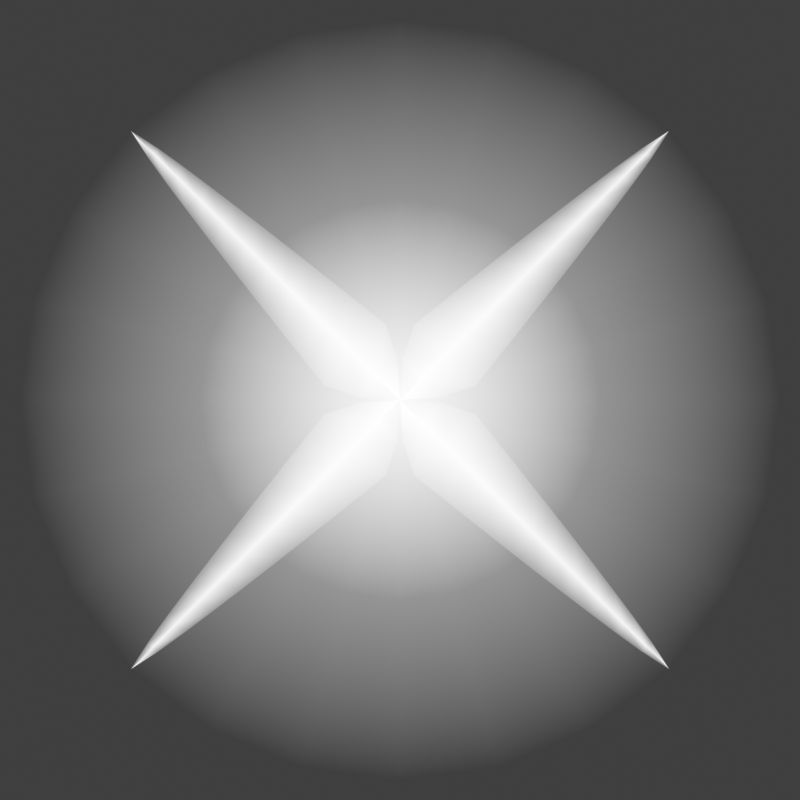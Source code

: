 # Source: bind.blend  (saved by Blender 5.3.31; exported with 4.5.12 LTS)
import bpy
from mathutils import Matrix  # noqa: F401  (used for matrix-valued properties, if any)

bpy.ops.wm.read_factory_settings(use_empty=True)
scene = bpy.context.scene
scene.name = 'Scene'

# ---- materials (node trees are filled in below, after node groups)
mat_fx = bpy.data.materials.new('fx')

# ---- material node trees
mat_fx.use_nodes = True; mat_fx.node_tree.nodes.clear()
_N = mat_fx.node_tree.nodes; _L = mat_fx.node_tree.links
n0 = _N.new('ShaderNodeOutputMaterial'); n0.name = 'Material Output'; n0.location = (0, 0)
n1 = _N.new('ShaderNodeVertexColor'); n1.name = 'Color Attribute'; n1.location = (0, 0)
n1.layer_name = 'Col'
n2 = _N.new('ShaderNodeEmission'); n2.name = 'Emission'; n2.location = (0, 0)
n3 = _N.new('ShaderNodeBsdfTransparent'); n3.name = 'Transparent BSDF'; n3.location = (0, 0)
n4 = _N.new('ShaderNodeMixShader'); n4.name = 'Mix Shader'; n4.location = (0, 0)
_L.new(n1.outputs[0], n2.inputs[0])
_L.new(n1.outputs[1], n4.inputs[0])
_L.new(n3.outputs[0], n4.inputs[1])
_L.new(n2.outputs[0], n4.inputs[2])
_L.new(n4.outputs[0], n0.inputs[0])
n0.is_active_output = True

# ---- world
world_void = bpy.data.worlds.new('void'); scene.world = world_void
world_void.use_nodes = True; world_void.node_tree.nodes.clear()
_N = world_void.node_tree.nodes; _L = world_void.node_tree.links
n0 = _N.new('ShaderNodeBackground'); n0.name = 'Background'; n0.location = (-200, 100)
n0.inputs[0].default_value = (0.05, 0.05, 0.05, 1.0)
n1 = _N.new('ShaderNodeOutputWorld'); n1.name = 'World Output'; n1.location = (200, 100)
_L.new(n0.outputs[0], n1.inputs[0])
n1.is_active_output = True

# ---- cameras
cam_cam = bpy.data.cameras.new('cam')
cam_cam.type = 'ORTHO'
cam_cam.ortho_scale = 4.0

# ---- meshes
me_plain_head_rim = bpy.data.meshes.new('plain_head_rim')
me_plain_head_rim.from_pydata([(0.0, 0.0, 0.001), (1.9, 0.0, 0.001), (1.835, 0.4918, 0.001), (1.645, 0.95, 0.001), (1.344, 1.344, 0.001), (0.95, 1.645, 0.001), (0.4918, 1.835, 0.001), (1.163e-16, 1.9, 0.001), (-0.4918, 1.835, 0.001), (-0.95, 1.645, 0.001), (-1.344, 1.344, 0.001), (-1.645, 0.95, 0.001), (-1.835, 0.4918, 0.001), (-1.9, 2.327e-16, 0.001), (-1.835, -0.4918, 0.001), (-1.645, -0.95, 0.001), (-1.344, -1.344, 0.001), (-0.95, -1.645, 0.001), (-0.4918, -1.835, 0.001), (-3.49e-16, -1.9, 0.001), (0.4918, -1.835, 0.001), (0.95, -1.645, 0.001), (1.344, -1.344, 0.001), (1.645, -0.95, 0.001), (1.835, -0.4918, 0.001), (0.0, 0.0, 0.002), (1.0, 0.0, 0.002), (0.9659, 0.2588, 0.002), (0.866, 0.5, 0.002), (0.7071, 0.7071, 0.002), (0.5, 0.866, 0.002), (0.2588, 0.9659, 0.002), (6.123e-17, 1.0, 0.002), (-0.2588, 0.9659, 0.002), (-0.5, 0.866, 0.002), (-0.7071, 0.7071, 0.002), (-0.866, 0.5, 0.002), (-0.9659, 0.2588, 0.002), (-1.0, 1.225e-16, 0.002), (-0.9659, -0.2588, 0.002), (-0.866, -0.5, 0.002), (-0.7071, -0.7071, 0.002), (-0.5, -0.866, 0.002), (-0.2588, -0.9659, 0.002), (-1.837e-16, -1.0, 0.002), (0.2588, -0.9659, 0.002), (0.5, -0.866, 0.002), (0.7071, -0.7071, 0.002), (0.866, -0.5, 0.002), (0.9659, -0.2588, 0.002), (0.0, 0.0, 0.003), (0.0, 0.0, 0.003), (0.0, 0.0, 0.003), (0.01475, 0.2092, 0.003), (0.112, 0.112, 0.003), (0.2092, 0.01475, 0.003), (0.0708, 0.377, 0.003), (0.2239, 0.2239, 0.003), (0.377, 0.0708, 0.003), (0.1951, 0.4766, 0.003), (0.3359, 0.3359, 0.003), (0.4766, 0.1951, 0.003), (0.3197, 0.5759, 0.003), (0.4478, 0.4478, 0.003), (0.5759, 0.3197, 0.003), (0.4447, 0.6749, 0.003), (0.5598, 0.5598, 0.003), (0.6749, 0.4447, 0.003), (0.57, 0.7735, 0.003), (0.6718, 0.6718, 0.003), (0.7735, 0.57, 0.003), (0.6958, 0.8717, 0.003), (0.7837, 0.7837, 0.003), (0.8717, 0.6958, 0.003), (0.8221, 0.9692, 0.003), (0.8957, 0.8957, 0.003), (0.9692, 0.8221, 0.003), (0.9492, 1.066, 0.003), (1.008, 1.008, 0.003), (1.066, 0.9492, 0.003), (1.077, 1.162, 0.003), (1.12, 1.12, 0.003), (1.162, 1.077, 0.003), (1.207, 1.256, 0.003), (1.232, 1.232, 0.003), (1.256, 1.207, 0.003), (1.344, 1.344, 0.003), (1.344, 1.344, 0.003), (1.344, 1.344, 0.003), (0.0, 0.0, 0.004), (0.0, 0.0, 0.004), (0.0, 0.0, 0.004), (-0.2092, 0.01475, 0.004), (-0.112, 0.112, 0.004), (-0.01475, 0.2092, 0.004), (-0.377, 0.0708, 0.004), (-0.2239, 0.2239, 0.004), (-0.0708, 0.377, 0.004), (-0.4766, 0.1951, 0.004), (-0.3359, 0.3359, 0.004), (-0.1951, 0.4766, 0.004), (-0.5759, 0.3197, 0.004), (-0.4478, 0.4478, 0.004), (-0.3197, 0.5759, 0.004), (-0.6749, 0.4447, 0.004), (-0.5598, 0.5598, 0.004), (-0.4447, 0.6749, 0.004), (-0.7735, 0.57, 0.004), (-0.6718, 0.6718, 0.004), (-0.57, 0.7735, 0.004), (-0.8717, 0.6958, 0.004), (-0.7837, 0.7837, 0.004), (-0.6958, 0.8717, 0.004), (-0.9692, 0.8221, 0.004), (-0.8957, 0.8957, 0.004), (-0.8221, 0.9692, 0.004), (-1.066, 0.9492, 0.004), (-1.008, 1.008, 0.004), (-0.9492, 1.066, 0.004), (-1.162, 1.077, 0.004), (-1.12, 1.12, 0.004), (-1.077, 1.162, 0.004), (-1.256, 1.207, 0.004), (-1.232, 1.232, 0.004), (-1.207, 1.256, 0.004), (-1.344, 1.344, 0.004), (-1.344, 1.344, 0.004), (-1.344, 1.344, 0.004), (0.0, 0.0, 0.005), (0.0, 0.0, 0.005), (0.0, 0.0, 0.005), (-0.01475, -0.2092, 0.005), (-0.112, -0.112, 0.005), (-0.2092, -0.01475, 0.005), (-0.0708, -0.377, 0.005), (-0.2239, -0.2239, 0.005), (-0.377, -0.0708, 0.005), (-0.1951, -0.4766, 0.005), (-0.3359, -0.3359, 0.005), (-0.4766, -0.1951, 0.005), (-0.3197, -0.5759, 0.005), (-0.4478, -0.4478, 0.005), (-0.5759, -0.3197, 0.005), (-0.4447, -0.6749, 0.005), (-0.5598, -0.5598, 0.005), (-0.6749, -0.4447, 0.005), (-0.57, -0.7735, 0.005), (-0.6718, -0.6718, 0.005), (-0.7735, -0.57, 0.005), (-0.6958, -0.8717, 0.005), (-0.7837, -0.7837, 0.005), (-0.8717, -0.6958, 0.005), (-0.8221, -0.9692, 0.005), (-0.8957, -0.8957, 0.005), (-0.9692, -0.8221, 0.005), (-0.9492, -1.066, 0.005), (-1.008, -1.008, 0.005), (-1.066, -0.9492, 0.005), (-1.077, -1.162, 0.005), (-1.12, -1.12, 0.005), (-1.162, -1.077, 0.005), (-1.207, -1.256, 0.005), (-1.232, -1.232, 0.005), (-1.256, -1.207, 0.005), (-1.344, -1.344, 0.005), (-1.344, -1.344, 0.005), (-1.344, -1.344, 0.005), (0.0, 0.0, 0.006), (0.0, 0.0, 0.006), (0.0, 0.0, 0.006), (0.2092, -0.01475, 0.006), (0.112, -0.112, 0.006), (0.01475, -0.2092, 0.006), (0.377, -0.0708, 0.006), (0.2239, -0.2239, 0.006), (0.0708, -0.377, 0.006), (0.4766, -0.1951, 0.006), (0.3359, -0.3359, 0.006), (0.1951, -0.4766, 0.006), (0.5759, -0.3197, 0.006), (0.4478, -0.4478, 0.006), (0.3197, -0.5759, 0.006), (0.6749, -0.4447, 0.006), (0.5598, -0.5598, 0.006), (0.4447, -0.6749, 0.006), (0.7735, -0.57, 0.006), (0.6718, -0.6718, 0.006), (0.57, -0.7735, 0.006), (0.8717, -0.6958, 0.006), (0.7837, -0.7837, 0.006), (0.6958, -0.8717, 0.006), (0.9692, -0.8221, 0.006), (0.8957, -0.8957, 0.006), (0.8221, -0.9692, 0.006), (1.066, -0.9492, 0.006), (1.008, -1.008, 0.006), (0.9492, -1.066, 0.006), (1.162, -1.077, 0.006), (1.12, -1.12, 0.006), (1.077, -1.162, 0.006), (1.256, -1.207, 0.006), (1.232, -1.232, 0.006), (1.207, -1.256, 0.006), (1.344, -1.344, 0.006), (1.344, -1.344, 0.006), (1.344, -1.344, 0.006)], [], [(0, 1, 2), (0, 2, 3), (0, 3, 4), (0, 4, 5), (0, 5, 6), (0, 6, 7), (0, 7, 8), (0, 8, 9), (0, 9, 10), (0, 10, 11), (0, 11, 12), (0, 12, 13), (0, 13, 14), (0, 14, 15), (0, 15, 16), (0, 16, 17), (0, 17, 18), (0, 18, 19), (0, 19, 20), (0, 20, 21), (0, 21, 22), (0, 22, 23), (0, 23, 24), (0, 24, 1), (25, 26, 27), (25, 27, 28), (25, 28, 29), (25, 29, 30), (25, 30, 31), (25, 31, 32), (25, 32, 33), (25, 33, 34), (25, 34, 35), (25, 35, 36), (25, 36, 37), (25, 37, 38), (25, 38, 39), (25, 39, 40), (25, 40, 41), (25, 41, 42), (25, 42, 43), (25, 43, 44), (25, 44, 45), (25, 45, 46), (25, 46, 47), (25, 47, 48), (25, 48, 49), (25, 49, 26), (50, 51, 54, 53), (51, 52, 55, 54), (53, 54, 57, 56), (54, 55, 58, 57), (56, 57, 60, 59), (57, 58, 61, 60), (59, 60, 63, 62), (60, 61, 64, 63), (62, 63, 66, 65), (63, 64, 67, 66), (65, 66, 69, 68), (66, 67, 70, 69), (68, 69, 72, 71), (69, 70, 73, 72), (71, 72, 75, 74), (72, 73, 76, 75), (74, 75, 78, 77), (75, 76, 79, 78), (77, 78, 81, 80), (78, 79, 82, 81), (80, 81, 84, 83), (81, 82, 85, 84), (83, 84, 87, 86), (84, 85, 88, 87), (89, 90, 93, 92), (90, 91, 94, 93), (92, 93, 96, 95), (93, 94, 97, 96), (95, 96, 99, 98), (96, 97, 100, 99), (98, 99, 102, 101), (99, 100, 103, 102), (101, 102, 105, 104), (102, 103, 106, 105), (104, 105, 108, 107), (105, 106, 109, 108), (107, 108, 111, 110), (108, 109, 112, 111), (110, 111, 114, 113), (111, 112, 115, 114), (113, 114, 117, 116), (114, 115, 118, 117), (116, 117, 120, 119), (117, 118, 121, 120), (119, 120, 123, 122), (120, 121, 124, 123), (122, 123, 126, 125), (123, 124, 127, 126), (128, 129, 132, 131), (129, 130, 133, 132), (131, 132, 135, 134), (132, 133, 136, 135), (134, 135, 138, 137), (135, 136, 139, 138), (137, 138, 141, 140), (138, 139, 142, 141), (140, 141, 144, 143), (141, 142, 145, 144), (143, 144, 147, 146), (144, 145, 148, 147), (146, 147, 150, 149), (147, 148, 151, 150), (149, 150, 153, 152), (150, 151, 154, 153), (152, 153, 156, 155), (153, 154, 157, 156), (155, 156, 159, 158), (156, 157, 160, 159), (158, 159, 162, 161), (159, 160, 163, 162), (161, 162, 165, 164), (162, 163, 166, 165), (167, 168, 171, 170), (168, 169, 172, 171), (170, 171, 174, 173), (171, 172, 175, 174), (173, 174, 177, 176), (174, 175, 178, 177), (176, 177, 180, 179), (177, 178, 181, 180), (179, 180, 183, 182), (180, 181, 184, 183), (182, 183, 186, 185), (183, 184, 187, 186), (185, 186, 189, 188), (186, 187, 190, 189), (188, 189, 192, 191), (189, 190, 193, 192), (191, 192, 195, 194), (192, 193, 196, 195), (194, 195, 198, 197), (195, 196, 199, 198), (197, 198, 201, 200), (198, 199, 202, 201), (200, 201, 204, 203), (201, 202, 205, 204)])
_ca = me_plain_head_rim.color_attributes.new('Col', 'FLOAT_COLOR', 'CORNER')
_ca.data.foreach_set('color', [1.0, 1.0, 1.0, 0.55, 1.0, 1.0, 1.0, 0.0, 1.0, 1.0, 1.0, 0.0, 1.0, 1.0, 1.0, 0.55, 1.0, 1.0, 1.0, 0.0, 1.0, 1.0, 1.0, 0.0, 1.0, 1.0, 1.0, 0.55, 1.0, 1.0, 1.0, 0.0, 1.0, 1.0, 1.0, 0.0, 1.0, 1.0, 1.0, 0.55, 1.0, 1.0, 1.0, 0.0, 1.0, 1.0, 1.0, 0.0, 1.0, 1.0, 1.0, 0.55, 1.0, 1.0, 1.0, 0.0, 1.0, 1.0, 1.0, 0.0, 1.0, 1.0, 1.0, 0.55, 1.0, 1.0, 1.0, 0.0, 1.0, 1.0, 1.0, 0.0, 1.0, 1.0, 1.0, 0.55, 1.0, 1.0, 1.0, 0.0, 1.0, 1.0, 1.0, 0.0, 1.0, 1.0, 1.0, 0.55, 1.0, 1.0, 1.0, 0.0, 1.0, 1.0, 1.0, 0.0, 1.0, 1.0, 1.0, 0.55, 1.0, 1.0, 1.0, 0.0, 1.0, 1.0, 1.0, 0.0, 1.0, 1.0, 1.0, 0.55, 1.0, 1.0, 1.0, 0.0, 1.0, 1.0, 1.0, 0.0, 1.0, 1.0, 1.0, 0.55, 1.0, 1.0, 1.0, 0.0, 1.0, 1.0, 1.0, 0.0, 1.0, 1.0, 1.0, 0.55, 1.0, 1.0, 1.0, 0.0, 1.0, 1.0, 1.0, 0.0, 1.0, 1.0, 1.0, 0.55, 1.0, 1.0, 1.0, 0.0, 1.0, 1.0, 1.0, 0.0, 1.0, 1.0, 1.0, 0.55, 1.0, 1.0, 1.0, 0.0, 1.0, 1.0, 1.0, 0.0, 1.0, 1.0, 1.0, 0.55, 1.0, 1.0, 1.0, 0.0, 1.0, 1.0, 1.0, 0.0, 1.0, 1.0, 1.0, 0.55, 1.0, 1.0, 1.0, 0.0, 1.0, 1.0, 1.0, 0.0, 1.0, 1.0, 1.0, 0.55, 1.0, 1.0, 1.0, 0.0, 1.0, 1.0, 1.0, 0.0, 1.0, 1.0, 1.0, 0.55, 1.0, 1.0, 1.0, 0.0, 1.0, 1.0, 1.0, 0.0, 1.0, 1.0, 1.0, 0.55, 1.0, 1.0, 1.0, 0.0, 1.0, 1.0, 1.0, 0.0, 1.0, 1.0, 1.0, 0.55, 1.0, 1.0, 1.0, 0.0, 1.0, 1.0, 1.0, 0.0, 1.0, 1.0, 1.0, 0.55, 1.0, 1.0, 1.0, 0.0, 1.0, 1.0, 1.0, 0.0, 1.0, 1.0, 1.0, 0.55, 1.0, 1.0, 1.0, 0.0, 1.0, 1.0, 1.0, 0.0, 1.0, 1.0, 1.0, 0.55, 1.0, 1.0, 1.0, 0.0, 1.0, 1.0, 1.0, 0.0, 1.0, 1.0, 1.0, 0.55, 1.0, 1.0, 1.0, 0.0, 1.0, 1.0, 1.0, 0.0, 1.0, 1.0, 1.0, 0.9, 1.0, 1.0, 1.0, 0.0, 1.0, 1.0, 1.0, 0.0, 1.0, 1.0, 1.0, 0.9, 1.0, 1.0, 1.0, 0.0, 1.0, 1.0, 1.0, 0.0, 1.0, 1.0, 1.0, 0.9, 1.0, 1.0, 1.0, 0.0, 1.0, 1.0, 1.0, 0.0, 1.0, 1.0, 1.0, 0.9, 1.0, 1.0, 1.0, 0.0, 1.0, 1.0, 1.0, 0.0, 1.0, 1.0, 1.0, 0.9, 1.0, 1.0, 1.0, 0.0, 1.0, 1.0, 1.0, 0.0, 1.0, 1.0, 1.0, 0.9, 1.0, 1.0, 1.0, 0.0, 1.0, 1.0, 1.0, 0.0, 1.0, 1.0, 1.0, 0.9, 1.0, 1.0, 1.0, 0.0, 1.0, 1.0, 1.0, 0.0, 1.0, 1.0, 1.0, 0.9, 1.0, 1.0, 1.0, 0.0, 1.0, 1.0, 1.0, 0.0, 1.0, 1.0, 1.0, 0.9, 1.0, 1.0, 1.0, 0.0, 1.0, 1.0, 1.0, 0.0, 1.0, 1.0, 1.0, 0.9, 1.0, 1.0, 1.0, 0.0, 1.0, 1.0, 1.0, 0.0, 1.0, 1.0, 1.0, 0.9, 1.0, 1.0, 1.0, 0.0, 1.0, 1.0, 1.0, 0.0, 1.0, 1.0, 1.0, 0.9, 1.0, 1.0, 1.0, 0.0, 1.0, 1.0, 1.0, 0.0, 1.0, 1.0, 1.0, 0.9, 1.0, 1.0, 1.0, 0.0, 1.0, 1.0, 1.0, 0.0, 1.0, 1.0, 1.0, 0.9, 1.0, 1.0, 1.0, 0.0, 1.0, 1.0, 1.0, 0.0, 1.0, 1.0, 1.0, 0.9, 1.0, 1.0, 1.0, 0.0, 1.0, 1.0, 1.0, 0.0, 1.0, 1.0, 1.0, 0.9, 1.0, 1.0, 1.0, 0.0, 1.0, 1.0, 1.0, 0.0, 1.0, 1.0, 1.0, 0.9, 1.0, 1.0, 1.0, 0.0, 1.0, 1.0, 1.0, 0.0, 1.0, 1.0, 1.0, 0.9, 1.0, 1.0, 1.0, 0.0, 1.0, 1.0, 1.0, 0.0, 1.0, 1.0, 1.0, 0.9, 1.0, 1.0, 1.0, 0.0, 1.0, 1.0, 1.0, 0.0, 1.0, 1.0, 1.0, 0.9, 1.0, 1.0, 1.0, 0.0, 1.0, 1.0, 1.0, 0.0, 1.0, 1.0, 1.0, 0.9, 1.0, 1.0, 1.0, 0.0, 1.0, 1.0, 1.0, 0.0, 1.0, 1.0, 1.0, 0.9, 1.0, 1.0, 1.0, 0.0, 1.0, 1.0, 1.0, 0.0, 1.0, 1.0, 1.0, 0.9, 1.0, 1.0, 1.0, 0.0, 1.0, 1.0, 1.0, 0.0, 1.0, 1.0, 1.0, 0.9, 1.0, 1.0, 1.0, 0.0, 1.0, 1.0, 1.0, 0.0, 1.0, 1.0, 1.0, 0.18, 1.0, 1.0, 1.0, 0.9, 1.0, 1.0, 1.0, 0.9, 1.0, 1.0, 1.0, 0.18, 1.0, 1.0, 1.0, 0.9, 1.0, 1.0, 1.0, 0.18, 1.0, 1.0, 1.0, 0.18, 1.0, 1.0, 1.0, 0.9, 1.0, 1.0, 1.0, 0.18, 1.0, 1.0, 1.0, 0.9, 1.0, 1.0, 1.0, 0.9, 1.0, 1.0, 1.0, 0.18, 1.0, 1.0, 1.0, 0.9, 1.0, 1.0, 1.0, 0.18, 1.0, 1.0, 1.0, 0.18, 1.0, 1.0, 1.0, 0.9, 1.0, 1.0, 1.0, 0.18, 1.0, 1.0, 1.0, 0.9, 1.0, 1.0, 1.0, 0.9, 1.0, 1.0, 1.0, 0.18, 1.0, 1.0, 1.0, 0.9, 1.0, 1.0, 1.0, 0.18, 1.0, 1.0, 1.0, 0.18, 1.0, 1.0, 1.0, 0.9, 1.0, 1.0, 1.0, 0.18, 1.0, 1.0, 1.0, 0.9, 1.0, 1.0, 1.0, 0.9, 1.0, 1.0, 1.0, 0.18, 1.0, 1.0, 1.0, 0.9, 1.0, 1.0, 1.0, 0.18, 1.0, 1.0, 1.0, 0.18, 1.0, 1.0, 1.0, 0.9, 1.0, 1.0, 1.0, 0.18, 1.0, 1.0, 1.0, 0.9, 1.0, 1.0, 1.0, 0.9, 1.0, 1.0, 1.0, 0.18, 1.0, 1.0, 1.0, 0.9, 1.0, 1.0, 1.0, 0.18, 1.0, 1.0, 1.0, 0.18, 1.0, 1.0, 1.0, 0.9, 1.0, 1.0, 1.0, 0.18, 1.0, 1.0, 1.0, 0.9, 1.0, 1.0, 1.0, 0.9, 1.0, 1.0, 1.0, 0.18, 1.0, 1.0, 1.0, 0.9, 1.0, 1.0, 1.0, 0.18, 1.0, 1.0, 1.0, 0.18, 1.0, 1.0, 1.0, 0.9, 1.0, 1.0, 1.0, 0.18, 1.0, 1.0, 1.0, 0.9, 1.0, 1.0, 1.0, 0.9, 1.0, 1.0, 1.0, 0.18, 1.0, 1.0, 1.0, 0.9, 1.0, 1.0, 1.0, 0.18, 1.0, 1.0, 1.0, 0.18, 1.0, 1.0, 1.0, 0.9, 1.0, 1.0, 1.0, 0.18, 1.0, 1.0, 1.0, 0.9, 1.0, 1.0, 1.0, 0.9, 1.0, 1.0, 1.0, 0.18, 1.0, 1.0, 1.0, 0.9, 1.0, 1.0, 1.0, 0.18, 1.0, 1.0, 1.0, 0.18, 1.0, 1.0, 1.0, 0.9, 1.0, 1.0, 1.0, 0.18, 1.0, 1.0, 1.0, 0.9, 1.0, 1.0, 1.0, 0.9, 1.0, 1.0, 1.0, 0.18, 1.0, 1.0, 1.0, 0.9, 1.0, 1.0, 1.0, 0.18, 1.0, 1.0, 1.0, 0.18, 1.0, 1.0, 1.0, 0.9, 1.0, 1.0, 1.0, 0.18, 1.0, 1.0, 1.0, 0.9, 1.0, 1.0, 1.0, 0.9, 1.0, 1.0, 1.0, 0.18, 1.0, 1.0, 1.0, 0.9, 1.0, 1.0, 1.0, 0.18, 1.0, 1.0, 1.0, 0.18, 1.0, 1.0, 1.0, 0.9, 1.0, 1.0, 1.0, 0.18, 1.0, 1.0, 1.0, 0.9, 1.0, 1.0, 1.0, 0.9, 1.0, 1.0, 1.0, 0.18, 1.0, 1.0, 1.0, 0.9, 1.0, 1.0, 1.0, 0.18, 1.0, 1.0, 1.0, 0.18, 1.0, 1.0, 1.0, 0.9, 1.0, 1.0, 1.0, 0.18, 1.0, 1.0, 1.0, 0.9, 1.0, 1.0, 1.0, 0.9, 1.0, 1.0, 1.0, 0.18, 1.0, 1.0, 1.0, 0.9, 1.0, 1.0, 1.0, 0.18, 1.0, 1.0, 1.0, 0.18, 1.0, 1.0, 1.0, 0.9, 1.0, 1.0, 1.0, 0.18, 1.0, 1.0, 1.0, 0.9, 1.0, 1.0, 1.0, 0.9, 1.0, 1.0, 1.0, 0.18, 1.0, 1.0, 1.0, 0.9, 1.0, 1.0, 1.0, 0.18, 1.0, 1.0, 1.0, 0.18, 1.0, 1.0, 1.0, 0.9, 1.0, 1.0, 1.0, 0.18, 1.0, 1.0, 1.0, 0.9, 1.0, 1.0, 1.0, 0.9, 1.0, 1.0, 1.0, 0.18, 1.0, 1.0, 1.0, 0.9, 1.0, 1.0, 1.0, 0.18, 1.0, 1.0, 1.0, 0.18, 1.0, 1.0, 1.0, 0.9, 1.0, 1.0, 1.0, 0.18, 1.0, 1.0, 1.0, 0.9, 1.0, 1.0, 1.0, 0.9, 1.0, 1.0, 1.0, 0.18, 1.0, 1.0, 1.0, 0.9, 1.0, 1.0, 1.0, 0.18, 1.0, 1.0, 1.0, 0.18, 1.0, 1.0, 1.0, 0.9, 1.0, 1.0, 1.0, 0.18, 1.0, 1.0, 1.0, 0.9, 1.0, 1.0, 1.0, 0.9, 1.0, 1.0, 1.0, 0.18, 1.0, 1.0, 1.0, 0.9, 1.0, 1.0, 1.0, 0.18, 1.0, 1.0, 1.0, 0.18, 1.0, 1.0, 1.0, 0.9, 1.0, 1.0, 1.0, 0.18, 1.0, 1.0, 1.0, 0.9, 1.0, 1.0, 1.0, 0.9, 1.0, 1.0, 1.0, 0.18, 1.0, 1.0, 1.0, 0.9, 1.0, 1.0, 1.0, 0.18, 1.0, 1.0, 1.0, 0.18, 1.0, 1.0, 1.0, 0.9, 1.0, 1.0, 1.0, 0.18, 1.0, 1.0, 1.0, 0.9, 1.0, 1.0, 1.0, 0.9, 1.0, 1.0, 1.0, 0.18, 1.0, 1.0, 1.0, 0.9, 1.0, 1.0, 1.0, 0.18, 1.0, 1.0, 1.0, 0.18, 1.0, 1.0, 1.0, 0.9, 1.0, 1.0, 1.0, 0.18, 1.0, 1.0, 1.0, 0.9, 1.0, 1.0, 1.0, 0.9, 1.0, 1.0, 1.0, 0.18, 1.0, 1.0, 1.0, 0.9, 1.0, 1.0, 1.0, 0.18, 1.0, 1.0, 1.0, 0.18, 1.0, 1.0, 1.0, 0.9, 1.0, 1.0, 1.0, 0.18, 1.0, 1.0, 1.0, 0.9, 1.0, 1.0, 1.0, 0.9, 1.0, 1.0, 1.0, 0.18, 1.0, 1.0, 1.0, 0.9, 1.0, 1.0, 1.0, 0.18, 1.0, 1.0, 1.0, 0.18, 1.0, 1.0, 1.0, 0.9, 1.0, 1.0, 1.0, 0.18, 1.0, 1.0, 1.0, 0.9, 1.0, 1.0, 1.0, 0.9, 1.0, 1.0, 1.0, 0.18, 1.0, 1.0, 1.0, 0.9, 1.0, 1.0, 1.0, 0.18, 1.0, 1.0, 1.0, 0.18, 1.0, 1.0, 1.0, 0.9, 1.0, 1.0, 1.0, 0.18, 1.0, 1.0, 1.0, 0.9, 1.0, 1.0, 1.0, 0.9, 1.0, 1.0, 1.0, 0.18, 1.0, 1.0, 1.0, 0.9, 1.0, 1.0, 1.0, 0.18, 1.0, 1.0, 1.0, 0.18, 1.0, 1.0, 1.0, 0.9, 1.0, 1.0, 1.0, 0.18, 1.0, 1.0, 1.0, 0.9, 1.0, 1.0, 1.0, 0.9, 1.0, 1.0, 1.0, 0.18, 1.0, 1.0, 1.0, 0.9, 1.0, 1.0, 1.0, 0.18, 1.0, 1.0, 1.0, 0.18, 1.0, 1.0, 1.0, 0.9, 1.0, 1.0, 1.0, 0.18, 1.0, 1.0, 1.0, 0.9, 1.0, 1.0, 1.0, 0.9, 1.0, 1.0, 1.0, 0.18, 1.0, 1.0, 1.0, 0.9, 1.0, 1.0, 1.0, 0.18, 1.0, 1.0, 1.0, 0.18, 1.0, 1.0, 1.0, 0.9, 1.0, 1.0, 1.0, 0.18, 1.0, 1.0, 1.0, 0.9, 1.0, 1.0, 1.0, 0.9, 1.0, 1.0, 1.0, 0.18, 1.0, 1.0, 1.0, 0.9, 1.0, 1.0, 1.0, 0.18, 1.0, 1.0, 1.0, 0.18, 1.0, 1.0, 1.0, 0.9, 1.0, 1.0, 1.0, 0.18, 1.0, 1.0, 1.0, 0.9, 1.0, 1.0, 1.0, 0.9, 1.0, 1.0, 1.0, 0.18, 1.0, 1.0, 1.0, 0.9, 1.0, 1.0, 1.0, 0.18, 1.0, 1.0, 1.0, 0.18, 1.0, 1.0, 1.0, 0.9, 1.0, 1.0, 1.0, 0.18, 1.0, 1.0, 1.0, 0.9, 1.0, 1.0, 1.0, 0.9, 1.0, 1.0, 1.0, 0.18, 1.0, 1.0, 1.0, 0.9, 1.0, 1.0, 1.0, 0.18, 1.0, 1.0, 1.0, 0.18, 1.0, 1.0, 1.0, 0.9, 1.0, 1.0, 1.0, 0.18, 1.0, 1.0, 1.0, 0.9, 1.0, 1.0, 1.0, 0.9, 1.0, 1.0, 1.0, 0.18, 1.0, 1.0, 1.0, 0.9, 1.0, 1.0, 1.0, 0.18, 1.0, 1.0, 1.0, 0.18, 1.0, 1.0, 1.0, 0.9, 1.0, 1.0, 1.0, 0.18, 1.0, 1.0, 1.0, 0.9, 1.0, 1.0, 1.0, 0.9, 1.0, 1.0, 1.0, 0.18, 1.0, 1.0, 1.0, 0.9, 1.0, 1.0, 1.0, 0.18, 1.0, 1.0, 1.0, 0.18, 1.0, 1.0, 1.0, 0.9, 1.0, 1.0, 1.0, 0.18, 1.0, 1.0, 1.0, 0.9, 1.0, 1.0, 1.0, 0.9, 1.0, 1.0, 1.0, 0.18, 1.0, 1.0, 1.0, 0.9, 1.0, 1.0, 1.0, 0.18, 1.0, 1.0, 1.0, 0.18, 1.0, 1.0, 1.0, 0.9, 1.0, 1.0, 1.0, 0.18, 1.0, 1.0, 1.0, 0.9, 1.0, 1.0, 1.0, 0.9, 1.0, 1.0, 1.0, 0.18, 1.0, 1.0, 1.0, 0.9, 1.0, 1.0, 1.0, 0.18, 1.0, 1.0, 1.0, 0.18, 1.0, 1.0, 1.0, 0.9, 1.0, 1.0, 1.0, 0.18, 1.0, 1.0, 1.0, 0.9, 1.0, 1.0, 1.0, 0.9, 1.0, 1.0, 1.0, 0.18, 1.0, 1.0, 1.0, 0.9, 1.0, 1.0, 1.0, 0.18, 1.0, 1.0, 1.0, 0.18, 1.0, 1.0, 1.0, 0.9, 1.0, 1.0, 1.0, 0.18, 1.0, 1.0, 1.0, 0.9, 1.0, 1.0, 1.0, 0.9, 1.0, 1.0, 1.0, 0.18, 1.0, 1.0, 1.0, 0.9, 1.0, 1.0, 1.0, 0.18, 1.0, 1.0, 1.0, 0.18, 1.0, 1.0, 1.0, 0.9, 1.0, 1.0, 1.0, 0.18, 1.0, 1.0, 1.0, 0.9, 1.0, 1.0, 1.0, 0.9, 1.0, 1.0, 1.0, 0.18, 1.0, 1.0, 1.0, 0.9, 1.0, 1.0, 1.0, 0.18, 1.0, 1.0, 1.0, 0.18, 1.0, 1.0, 1.0, 0.9, 1.0, 1.0, 1.0, 0.18, 1.0, 1.0, 1.0, 0.9, 1.0, 1.0, 1.0, 0.9, 1.0, 1.0, 1.0, 0.18, 1.0, 1.0, 1.0, 0.9, 1.0, 1.0, 1.0, 0.18, 1.0, 1.0, 1.0, 0.18, 1.0, 1.0, 1.0, 0.9, 1.0, 1.0, 1.0, 0.18, 1.0, 1.0, 1.0, 0.9, 1.0, 1.0, 1.0, 0.9, 1.0, 1.0, 1.0, 0.18, 1.0, 1.0, 1.0, 0.9, 1.0, 1.0, 1.0, 0.18, 1.0, 1.0, 1.0, 0.18, 1.0, 1.0, 1.0, 0.9, 1.0, 1.0, 1.0, 0.18, 1.0, 1.0, 1.0, 0.9, 1.0, 1.0, 1.0, 0.9, 1.0, 1.0, 1.0, 0.18, 1.0, 1.0, 1.0, 0.9, 1.0, 1.0, 1.0, 0.18, 1.0, 1.0, 1.0, 0.18, 1.0, 1.0, 1.0, 0.9, 1.0, 1.0, 1.0, 0.18, 1.0, 1.0, 1.0, 0.9, 1.0, 1.0, 1.0, 0.9, 1.0, 1.0, 1.0, 0.18, 1.0, 1.0, 1.0, 0.9, 1.0, 1.0, 1.0, 0.18, 1.0, 1.0, 1.0, 0.18, 1.0, 1.0, 1.0, 0.9, 1.0, 1.0, 1.0, 0.18, 1.0, 1.0, 1.0, 0.9, 1.0, 1.0, 1.0, 0.9, 1.0, 1.0, 1.0, 0.18, 1.0, 1.0, 1.0, 0.9, 1.0, 1.0, 1.0, 0.18, 1.0, 1.0, 1.0, 0.18, 1.0, 1.0, 1.0, 0.9, 1.0, 1.0, 1.0, 0.18, 1.0, 1.0, 1.0, 0.9, 1.0, 1.0, 1.0, 0.9, 1.0, 1.0, 1.0, 0.18, 1.0, 1.0, 1.0, 0.9, 1.0, 1.0, 1.0, 0.18, 1.0, 1.0, 1.0, 0.18, 1.0, 1.0, 1.0, 0.9, 1.0, 1.0, 1.0, 0.18, 1.0, 1.0, 1.0, 0.9, 1.0, 1.0, 1.0, 0.9, 1.0, 1.0, 1.0, 0.18, 1.0, 1.0, 1.0, 0.9, 1.0, 1.0, 1.0, 0.18, 1.0, 1.0, 1.0, 0.18, 1.0, 1.0, 1.0, 0.9, 1.0, 1.0, 1.0, 0.18, 1.0, 1.0, 1.0, 0.9, 1.0, 1.0, 1.0, 0.9, 1.0, 1.0, 1.0, 0.18, 1.0, 1.0, 1.0, 0.9, 1.0, 1.0, 1.0, 0.18, 1.0, 1.0, 1.0, 0.18, 1.0, 1.0, 1.0, 0.9, 1.0, 1.0, 1.0, 0.18, 1.0, 1.0, 1.0, 0.9, 1.0, 1.0, 1.0, 0.9, 1.0, 1.0, 1.0, 0.18, 1.0, 1.0, 1.0, 0.9, 1.0, 1.0, 1.0, 0.18, 1.0, 1.0, 1.0, 0.18, 1.0, 1.0, 1.0, 0.9, 1.0, 1.0, 1.0, 0.18, 1.0, 1.0, 1.0, 0.9, 1.0, 1.0, 1.0, 0.9, 1.0, 1.0, 1.0, 0.18, 1.0, 1.0, 1.0, 0.9, 1.0, 1.0, 1.0, 0.18, 1.0, 1.0, 1.0, 0.18, 1.0, 1.0, 1.0, 0.9, 1.0, 1.0, 1.0, 0.18, 1.0, 1.0, 1.0, 0.9, 1.0, 1.0, 1.0, 0.9, 1.0, 1.0, 1.0, 0.18, 1.0, 1.0, 1.0, 0.9, 1.0, 1.0, 1.0, 0.18, 1.0, 1.0, 1.0, 0.18, 1.0, 1.0, 1.0, 0.9, 1.0, 1.0, 1.0, 0.18, 1.0, 1.0, 1.0, 0.9, 1.0, 1.0, 1.0, 0.9, 1.0, 1.0, 1.0, 0.18, 1.0, 1.0, 1.0, 0.9, 1.0, 1.0, 1.0, 0.18, 1.0, 1.0, 1.0, 0.18, 1.0, 1.0, 1.0, 0.9, 1.0, 1.0, 1.0, 0.18, 1.0, 1.0, 1.0, 0.9, 1.0, 1.0, 1.0, 0.9, 1.0, 1.0, 1.0, 0.18, 1.0, 1.0, 1.0, 0.9, 1.0, 1.0, 1.0, 0.18, 1.0, 1.0, 1.0, 0.18, 1.0, 1.0, 1.0, 0.9, 1.0, 1.0, 1.0, 0.18, 1.0, 1.0, 1.0, 0.9, 1.0, 1.0, 1.0, 0.9, 1.0, 1.0, 1.0, 0.18, 1.0, 1.0, 1.0, 0.9, 1.0, 1.0, 1.0, 0.18, 1.0, 1.0, 1.0, 0.18, 1.0, 1.0, 1.0, 0.9])
me_plain_head_rim.materials.append(mat_fx)
me_plain_head_rim.update()

# ---- objects
ob_cam = bpy.data.objects.new('cam', cam_cam)
ob_plain_head_rim = bpy.data.objects.new('plain_head_rim', me_plain_head_rim)

# ---- transforms, parenting, visibility, modifiers, constraints
ob_cam.location = (0.0, 0.0, 10.0)
ob_plain_head_rim.location = (0.0, 0.0, 0.0)

# ---- collection membership
scene.collection.objects.link(ob_cam)
scene.collection.objects.link(ob_plain_head_rim)

# ---- scene / render settings (as saved in the file)
scene.camera = ob_cam
scene.frame_start = 1; scene.frame_end = 250; scene.frame_set(1)
scene.render.engine = 'CYCLES'
scene.render.resolution_x = 128
scene.render.resolution_y = 128
scene.render.film_transparent = True
scene.render.bake_bias = 0.0
scene.render.bake_samples = 0
scene.render.compositor_device = 'GPU'
scene.cycles.use_denoising = False
scene.cycles.samples = 12
scene.eevee.use_volume_custom_range = False
scene.eevee.fast_gi_thickness_near = 0.1
scene.eevee.fast_gi_thickness_far = 0.0
scene.eevee.ray_tracing_options.screen_trace_thickness = 0.1
scene.view_settings.view_transform = 'Standard'
bpy.context.view_layer.update()
